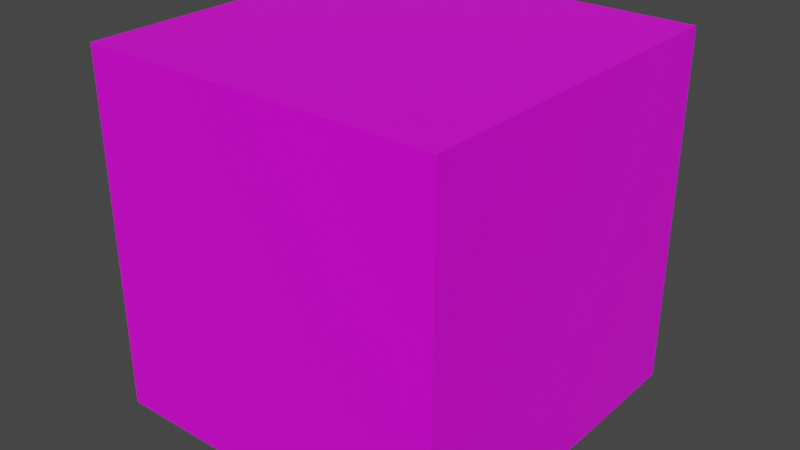 # Source: cube.blend  (saved by Blender 2.93.20; exported with 4.5.12 LTS)
import bpy
from mathutils import Matrix  # noqa: F401  (used for matrix-valued properties, if any)

bpy.ops.wm.read_factory_settings(use_empty=True)
scene = bpy.context.scene
scene.name = 'Scene'

# ---- collections
col_cube = bpy.data.collections.new('cube'); scene.collection.children.link(col_cube)

# ---- images (referenced by path relative to the original .blend; pixels are not part of the script)
import os
ASSET_DIR = os.environ.get("B2B_ASSET_DIR", "")  # directory of the original .blend (textures are referenced by path, not embedded)
HERE = os.path.dirname(os.path.abspath(__file__))  # packed textures are extracted next to this script under _unpacked/

def load_image(name, relpath, width, height, colorspace="sRGB"):
    """Load a texture the original file referenced (path relative to the .blend, or extracted next to this script)."""
    p = next((c for c in (os.path.join(HERE, relpath), os.path.join(ASSET_DIR, relpath)) if relpath and os.path.exists(c)), "")
    if p:
        img = bpy.data.images.load(p, check_existing=True)
        img.name = name
    else:  # same state as the original file: an image datablock whose file is absent (Cycles renders it pink)
        img = bpy.data.images.new(name, width, height)
        img.source = "FILE"
        img.filepath = "//" + (relpath or name)
    img.colorspace_settings.name = colorspace
    return img
img_uv_cube_png = load_image('UV_Cube.png', 'UV_Cube.png', 1024, 1024, 'sRGB')

# ---- materials (node trees are filled in below, after node groups)
mat_material = bpy.data.materials.new('Material')
mat_material.alpha_threshold = 0.0
mat_material.use_transparent_shadow = False
mat_material.line_color = (0.0, 0.0, 0.0, 1.0)

# ---- material node trees
mat_material.use_nodes = True; mat_material.node_tree.nodes.clear()
_N = mat_material.node_tree.nodes; _L = mat_material.node_tree.links
n0 = _N.new('ShaderNodeOutputMaterial'); n0.name = 'Material Output'; n0.location = (300, 300)
n1 = _N.new('ShaderNodeBsdfPrincipled'); n1.name = 'Principled BSDF'; n1.location = (10, 300)
n1.distribution = 'GGX'
n1.subsurface_method = 'BURLEY'
n1.inputs[2].default_value = 0.4
n1.inputs[3].default_value = 1.45
n1.inputs[27].default_value = (0.0, 0.0, 0.0, 1.0)
n1.inputs[28].default_value = 1.0
n2 = _N.new('ShaderNodeTexImage'); n2.name = 'Image Texture'; n2.location = (-431, 226)
n2.image = img_uv_cube_png
_L.new(n1.outputs[0], n0.inputs[0])
_L.new(n2.outputs[0], n1.inputs[0])
n0.is_active_output = True

# ---- world
world_world = bpy.data.worlds.new('World'); scene.world = world_world
world_world.use_nodes = True; world_world.node_tree.nodes.clear()
_N = world_world.node_tree.nodes; _L = world_world.node_tree.links
n0 = _N.new('ShaderNodeOutputWorld'); n0.name = 'World Output'; n0.location = (300, 300)
n1 = _N.new('ShaderNodeBackground'); n1.name = 'Background'; n1.location = (10, 300)
n1.inputs[0].default_value = (0.05088, 0.05088, 0.05088, 1.0)
_L.new(n1.outputs[0], n0.inputs[0])
n0.is_active_output = True
world_world.color = (0.05088, 0.05088, 0.05088)
world_world.use_sun_shadow = False
world_world.sun_shadow_jitter_overblur = 0.0

# ---- meshes
me_cube = bpy.data.meshes.new('Cube')
me_cube.from_pydata([(1.0, 1.0, -1.0), (1.0, -1.0, -1.0), (-1.0, 1.0, -1.0), (-1.0, -1.0, -1.0)], [], [(2, 0, 1, 3)])
_uv = me_cube.uv_layers.new(name='UVMap')
_uv.uv.foreach_set('vector', [0.05457, 0.6964, 0.3046, 0.6964, 0.3046, 0.9464, 0.05457, 0.9464])
me_cube.materials.append(mat_material)
me_cube.use_remesh_preserve_volume = False
me_cube.use_remesh_preserve_attributes = False
me_cube.use_mirror_vertex_groups = False
me_cube.update()
me_cube_001 = bpy.data.meshes.new('Cube.001')
me_cube_001.from_pydata([(-1.0, 1.0, 1.0), (-1.0, 1.0, -1.0), (-1.0, -1.0, 1.0), (-1.0, -1.0, -1.0)], [], [(3, 2, 0, 1)])
_uv = me_cube_001.uv_layers.new(name='UVMap')
_uv.uv.foreach_set('vector', [0.327, 0.001927, 0.6511, 0.001927, 0.6511, 0.337, 0.327, 0.337])
me_cube_001.materials.append(mat_material)
me_cube_001.use_remesh_preserve_volume = False
me_cube_001.use_remesh_preserve_attributes = False
me_cube_001.use_mirror_vertex_groups = False
me_cube_001.update()
me_cube_002 = bpy.data.meshes.new('Cube.002')
me_cube_002.from_pydata([(1.0, 1.0, 1.0), (1.0, -1.0, 1.0), (-1.0, 1.0, 1.0), (-1.0, -1.0, 1.0)], [], [(0, 2, 3, 1)])
_uv = me_cube_002.uv_layers.new(name='UVMap')
_uv.uv.foreach_set('vector', [0.3276, 0.6756, 0.6543, 0.6756, 0.6543, 0.9937, 0.3276, 0.9937])
me_cube_002.materials.append(mat_material)
me_cube_002.use_remesh_preserve_volume = False
me_cube_002.use_remesh_preserve_attributes = False
me_cube_002.use_mirror_vertex_groups = False
me_cube_002.update()
me_cube_003 = bpy.data.meshes.new('Cube.003')
me_cube_003.from_pydata([(1.0, -1.0, 1.0), (1.0, -1.0, -1.0), (-1.0, -1.0, 1.0), (-1.0, -1.0, -1.0)], [], [(1, 0, 2, 3)])
_uv = me_cube_003.uv_layers.new(name='UVMap')
_uv.uv.foreach_set('vector', [0.004693, 0.3353, 0.323, 0.3353, 0.323, 0.6672, 0.004693, 0.6672])
me_cube_003.materials.append(mat_material)
me_cube_003.use_remesh_preserve_volume = False
me_cube_003.use_remesh_preserve_attributes = False
me_cube_003.use_mirror_vertex_groups = False
me_cube_003.update()
me_cube_005 = bpy.data.meshes.new('Cube.005')
me_cube_005.from_pydata([(1.0, 1.0, 1.0), (1.0, 1.0, -1.0), (-1.0, 1.0, 1.0), (-1.0, 1.0, -1.0)], [], [(3, 2, 0, 1)])
_uv = me_cube_005.uv_layers.new(name='UVMap')
_uv.uv.foreach_set('vector', [0.6583, 0.3317, 0.9986, 0.3317, 0.9986, 0.6639, 0.6583, 0.6639])
me_cube_005.materials.append(mat_material)
me_cube_005.use_remesh_preserve_volume = False
me_cube_005.use_remesh_preserve_attributes = False
me_cube_005.use_mirror_vertex_groups = False
me_cube_005.update()
me_cube_004 = bpy.data.meshes.new('Cube.004')
me_cube_004.from_pydata([(1.0, 1.0, 1.0), (1.0, 1.0, -1.0), (1.0, -1.0, 1.0), (1.0, -1.0, -1.0)], [], [(1, 0, 2, 3)])
_uv = me_cube_004.uv_layers.new(name='UVMap')
_uv.uv.foreach_set('vector', [0.3288, 0.3457, 0.6507, 0.3457, 0.6514, 0.6654, 0.3301, 0.6654])
me_cube_004.materials.append(mat_material)
me_cube_004.use_remesh_preserve_volume = False
me_cube_004.use_remesh_preserve_attributes = False
me_cube_004.use_mirror_vertex_groups = False
me_cube_004.update()

# ---- objects
ob_face_1 = bpy.data.objects.new('face_1', me_cube)
ob_face_2 = bpy.data.objects.new('face_2', me_cube_001)
ob_face_3 = bpy.data.objects.new('face_3', me_cube_002)
ob_face_4 = bpy.data.objects.new('face_4', me_cube_003)
ob_face_5 = bpy.data.objects.new('face_5', me_cube_005)
ob_face_6 = bpy.data.objects.new('face_6', me_cube_004)

# ---- transforms, parenting, visibility, modifiers, constraints
ob_face_1.location = (0.0, 0.0, 0.0)
ob_face_1.lock_rotations_4d = False
ob_face_1.empty_display_type = 'ARROWS'
ob_face_1.lineart.crease_threshold = 0.0
ob_face_2.location = (0.0, 0.0, 0.0)
ob_face_2.lock_rotations_4d = False
ob_face_2.empty_display_type = 'ARROWS'
ob_face_2.lineart.crease_threshold = 0.0
ob_face_3.location = (0.0, 0.0, 0.0)
ob_face_3.lock_rotations_4d = False
ob_face_3.empty_display_type = 'ARROWS'
ob_face_3.lineart.crease_threshold = 0.0
ob_face_4.location = (0.0, 0.0, 0.0)
ob_face_4.lock_rotations_4d = False
ob_face_4.empty_display_type = 'ARROWS'
ob_face_4.lineart.crease_threshold = 0.0
ob_face_5.location = (0.0, 0.0, 0.0)
ob_face_5.lock_rotations_4d = False
ob_face_5.empty_display_type = 'ARROWS'
ob_face_5.lineart.crease_threshold = 0.0
ob_face_6.location = (0.0, 0.0, 0.0)
ob_face_6.lock_rotations_4d = False
ob_face_6.empty_display_type = 'ARROWS'
ob_face_6.lineart.crease_threshold = 0.0

# ---- collection membership
col_cube.objects.link(ob_face_1)
col_cube.objects.link(ob_face_2)
col_cube.objects.link(ob_face_3)
col_cube.objects.link(ob_face_4)
col_cube.objects.link(ob_face_5)
col_cube.objects.link(ob_face_6)

# ---- scene / render settings (as saved in the file)
scene.frame_start = 1; scene.frame_end = 250; scene.frame_set(1)
scene.render.engine = 'BLENDER_EEVEE_NEXT'
scene.cycles.use_denoising = False
scene.cycles.samples = 128
scene.cycles.sampling_pattern = 'TABULATED_SOBOL'
scene.cycles.use_adaptive_sampling = False
scene.cycles.use_light_tree = False
scene.view_settings.view_transform = 'Filmic'
bpy.context.view_layer.update()

# ---- added for rendering (the .blend has no active camera and no usable light): camera, sun
cam_auto = bpy.data.cameras.new('AutoCamera')
cam_auto.lens = 50.0
cam_auto.sensor_width = 36.0
cam_auto.clip_end = 1000.0
ob_auto_camera = bpy.data.objects.new('AutoCamera', cam_auto)
scene.collection.objects.link(ob_auto_camera)
ob_auto_camera.location = (3.20507, -3.84609, 2.56406)
ob_auto_camera.rotation_euler = (1.09748, -7.21219e-08, 0.694738)
scene.camera = ob_auto_camera
light_auto_sun = bpy.data.lights.new('AutoSun', 'SUN')
light_auto_sun.energy = 3.0
light_auto_sun.angle = 0.0523599
ob_auto_sun = bpy.data.objects.new('AutoSun', light_auto_sun)
scene.collection.objects.link(ob_auto_sun)
ob_auto_sun.rotation_euler = (0.872665, 0.174533, 0.523599)
bpy.context.view_layer.update()

